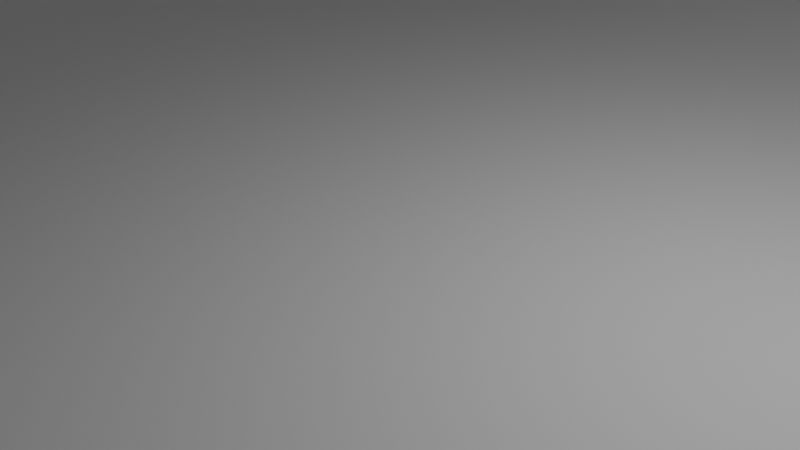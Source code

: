 # Source: box.blend  (saved by Blender 3.5.10; exported with 4.5.12 LTS)
import bpy
from mathutils import Matrix  # noqa: F401  (used for matrix-valued properties, if any)

bpy.ops.wm.read_factory_settings(use_empty=True)
scene = bpy.context.scene
scene.name = 'Scene'

# ---- collections
col_collection = bpy.data.collections.new('Collection'); scene.collection.children.link(col_collection)

# ---- world
world_world = bpy.data.worlds.new('World'); scene.world = world_world
world_world.use_nodes = True; world_world.node_tree.nodes.clear()
_N = world_world.node_tree.nodes; _L = world_world.node_tree.links
n0 = _N.new('ShaderNodeOutputWorld'); n0.name = 'World Output'; n0.location = (300, 300)
n1 = _N.new('ShaderNodeBackground'); n1.name = 'Background'; n1.location = (10, 300)
n1.inputs[0].default_value = (0.05088, 0.05088, 0.05088, 1.0)
_L.new(n1.outputs[0], n0.inputs[0])
n0.is_active_output = True
world_world.color = (0.05088, 0.05088, 0.05088)
world_world.use_sun_shadow = False
world_world.sun_shadow_jitter_overblur = 0.0

# ---- cameras
cam_camera = bpy.data.cameras.new('Camera')
cam_camera.clip_end = 100.0
cam_camera.ortho_scale = 7.314

# ---- lights
light_light = bpy.data.lights.new('Light', 'POINT')
light_light.transmission_factor = 0.0
light_light.energy = 1000.0
light_light.shadow_soft_size = 0.1
light_light.shadow_maximum_resolution = 0.006
light_light.use_absolute_resolution = True

# ---- meshes
me_x = bpy.data.meshes.new('立方体')
me_x.from_pydata([(12.23, 11.58, -0.2283), (12.23, 11.58, 6.337), (-12.23, 11.58, -0.2283), (-12.23, 11.58, 6.337), (12.23, 11.67, -0.2283), (12.23, 11.67, 6.337), (-12.23, 11.67, -0.2283), (-12.23, 11.67, 6.337)], [], [(0, 1, 3, 2), (2, 3, 7, 6), (6, 7, 5, 4), (4, 5, 1, 0), (2, 6, 4, 0), (7, 3, 1, 5)])
_uv = me_x.uv_layers.new(name='UV 贴图')
_uv.uv.foreach_set('vector', [0.375, 0.0, 0.625, 0.0, 0.625, 0.25, 0.375, 0.25, 0.375, 0.25, 0.625, 0.25, 0.625, 0.5, 0.375, 0.5, 0.375, 0.5, 0.625, 0.5, 0.625, 0.75, 0.375, 0.75, 0.375, 0.75, 0.625, 0.75, 0.625, 1.0, 0.375, 1.0, 0.125, 0.5, 0.375, 0.5, 0.375, 0.75, 0.125, 0.75, 0.625, 0.5, 0.875, 0.5, 0.875, 0.75, 0.625, 0.75])
me_x.update()
me_x_1 = bpy.data.meshes.new('平面')
me_x_1.from_pydata([(-12.09, -12.49, -0.1825), (12.26, -12.49, -0.1825), (-12.09, 11.64, -0.1825), (12.26, 11.64, -0.1825)], [], [(0, 1, 3, 2)])
_uv = me_x_1.uv_layers.new(name='UV 贴图')
_uv.uv.foreach_set('vector', [0.0, 0.0, 1.0, 0.0, 1.0, 1.0, 0.0, 1.0])
me_x_1.update()
me_001 = bpy.data.meshes.new('立方体.001')
me_001.from_pydata([(12.23, -12.46, -0.2283), (12.23, -12.46, 6.305), (-12.12, -12.46, -0.2283), (-12.12, -12.46, 6.305), (12.23, -12.37, -0.2283), (12.23, -12.37, 6.305), (-12.12, -12.37, -0.2283), (-12.12, -12.37, 6.305)], [], [(0, 1, 3, 2), (2, 3, 7, 6), (6, 7, 5, 4), (4, 5, 1, 0), (2, 6, 4, 0), (7, 3, 1, 5)])
_uv = me_001.uv_layers.new(name='UV 贴图')
_uv.uv.foreach_set('vector', [0.375, 0.0, 0.625, 0.0, 0.625, 0.25, 0.375, 0.25, 0.375, 0.25, 0.625, 0.25, 0.625, 0.5, 0.375, 0.5, 0.375, 0.5, 0.625, 0.5, 0.625, 0.75, 0.375, 0.75, 0.375, 0.75, 0.625, 0.75, 0.625, 1.0, 0.375, 1.0, 0.125, 0.5, 0.375, 0.5, 0.375, 0.75, 0.125, 0.75, 0.625, 0.5, 0.875, 0.5, 0.875, 0.75, 0.625, 0.75])
me_001.update()
me_002 = bpy.data.meshes.new('立方体.002')
me_002.from_pydata([(12.32, 11.58, -0.2283), (12.32, 11.58, 6.314), (12.32, -12.46, -0.2283), (12.32, -12.46, 6.314), (12.24, 11.58, -0.2283), (12.24, 11.58, 6.314), (12.24, -12.46, -0.2283), (12.24, -12.46, 6.314)], [], [(0, 1, 3, 2), (2, 3, 7, 6), (6, 7, 5, 4), (4, 5, 1, 0), (2, 6, 4, 0), (7, 3, 1, 5)])
_uv = me_002.uv_layers.new(name='UV 贴图')
_uv.uv.foreach_set('vector', [0.375, 0.0, 0.625, 0.0, 0.625, 0.25, 0.375, 0.25, 0.375, 0.25, 0.625, 0.25, 0.625, 0.5, 0.375, 0.5, 0.375, 0.5, 0.625, 0.5, 0.625, 0.75, 0.375, 0.75, 0.375, 0.75, 0.625, 0.75, 0.625, 1.0, 0.375, 1.0, 0.125, 0.5, 0.375, 0.5, 0.375, 0.75, 0.125, 0.75, 0.625, 0.5, 0.875, 0.5, 0.875, 0.75, 0.625, 0.75])
me_002.update()
me_003 = bpy.data.meshes.new('立方体.003')
me_003.from_pydata([(-12.08, 11.65, -0.1517), (-12.08, 11.65, 6.314), (-12.08, -12.41, -0.1855), (-12.08, -12.41, 6.28), (-12.16, 11.65, -0.1517), (-12.16, 11.65, 6.314), (-12.16, -12.41, -0.1855), (-12.16, -12.41, 6.28)], [], [(0, 1, 3, 2), (2, 3, 7, 6), (6, 7, 5, 4), (4, 5, 1, 0), (2, 6, 4, 0), (7, 3, 1, 5)])
_uv = me_003.uv_layers.new(name='UV 贴图')
_uv.uv.foreach_set('vector', [0.375, 0.0, 0.625, 0.0, 0.625, 0.25, 0.375, 0.25, 0.375, 0.25, 0.625, 0.25, 0.625, 0.5, 0.375, 0.5, 0.375, 0.5, 0.625, 0.5, 0.625, 0.75, 0.375, 0.75, 0.375, 0.75, 0.625, 0.75, 0.625, 1.0, 0.375, 1.0, 0.125, 0.5, 0.375, 0.5, 0.375, 0.75, 0.125, 0.75, 0.625, 0.5, 0.875, 0.5, 0.875, 0.75, 0.625, 0.75])
me_003.update()

# ---- objects
ob_light = bpy.data.objects.new('Light', light_light)
ob_camera = bpy.data.objects.new('Camera', cam_camera)
ob_x = bpy.data.objects.new('立方体', me_x)
ob_x_1 = bpy.data.objects.new('平面', me_x_1)
ob_001 = bpy.data.objects.new('立方体.001', me_001)
ob_002 = bpy.data.objects.new('立方体.002', me_002)
ob_003 = bpy.data.objects.new('立方体.003', me_003)

# ---- transforms, parenting, visibility, modifiers, constraints
ob_light.location = (4.901, 1.631, 7.374)
ob_light.rotation_euler = (0.6503, 0.05522, 1.866)
ob_light.scale = (1.338, 1.338, 1.338)
ob_light.lock_rotations_4d = False
ob_light.empty_display_type = 'ARROWS'
ob_light.color = (0.0, 0.0, 0.0, 0.0)
ob_light.lineart.crease_threshold = 0.0
ob_camera.location = (9.293, -8.979, 6.109)
ob_camera.rotation_euler = (1.109, 0.0, 0.8149)
ob_camera.scale = (1.338, 1.338, 1.338)
ob_camera.lock_rotations_4d = False
ob_camera.empty_display_type = 'ARROWS'
ob_camera.color = (0.0, 0.0, 0.0, 0.0)
ob_camera.display_type = 'WIRE'
ob_camera.lineart.crease_threshold = 0.0
ob_x.location = (-0.5518, 0.2857, -0.5241)
ob_x.scale = (1.338, 1.338, 1.338)
ob_x_1.location = (-0.5518, 0.2857, -0.5241)
ob_x_1.scale = (1.338, 1.338, 1.338)
ob_001.location = (-0.5518, 0.2857, -0.5241)
ob_001.scale = (1.338, 1.338, 1.338)
ob_002.location = (-0.5518, 0.2857, -0.5241)
ob_002.scale = (1.338, 1.338, 1.338)
ob_003.location = (-0.5518, 0.2857, -0.5241)
ob_003.scale = (1.338, 1.338, 1.338)

# ---- collection membership
col_collection.objects.link(ob_light)
col_collection.objects.link(ob_camera)
col_collection.objects.link(ob_x)
col_collection.objects.link(ob_x_1)
col_collection.objects.link(ob_001)
col_collection.objects.link(ob_002)
col_collection.objects.link(ob_003)

# ---- scene / render settings (as saved in the file)
scene.camera = ob_camera
scene.frame_start = 1; scene.frame_end = 250; scene.frame_set(1)
scene.render.engine = 'BLENDER_EEVEE_NEXT'
scene.cycles.sampling_pattern = 'TABULATED_SOBOL'
scene.view_settings.view_transform = 'Filmic'
bpy.context.view_layer.update()

